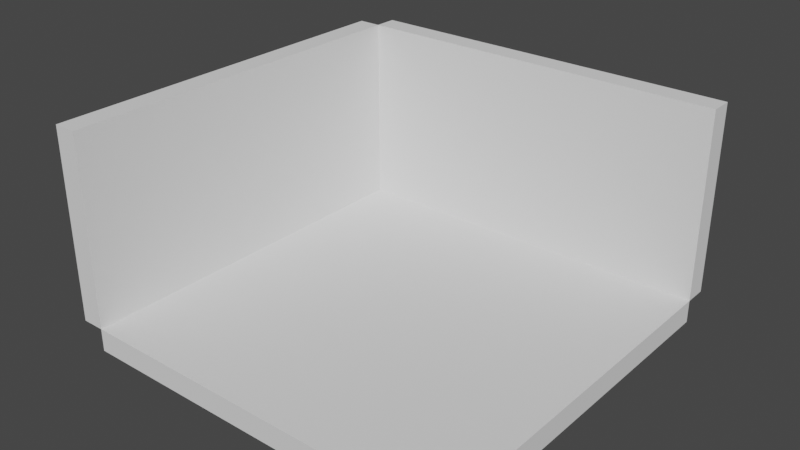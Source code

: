 # Source: MiniRoomStartup.blend  (saved by Blender 3.5.10; exported with 4.5.12 LTS)
import bpy
from mathutils import Matrix  # noqa: F401  (used for matrix-valued properties, if any)

bpy.ops.wm.read_factory_settings(use_empty=True)
scene = bpy.context.scene
scene.name = 'Scene'

# ---- collections
col_collection = bpy.data.collections.new('Collection'); scene.collection.children.link(col_collection)

# ---- node groups
ng_geometry_nodes = bpy.data.node_groups.new('Geometry Nodes', 'GeometryNodeTree')
_s = ng_geometry_nodes.interface.new_socket(name='Geometry', in_out='OUTPUT', socket_type='NodeSocketGeometry')
_s = ng_geometry_nodes.interface.new_socket(name='Geometry', in_out='INPUT', socket_type='NodeSocketGeometry')
_s = ng_geometry_nodes.interface.new_socket(name='Floor Size', in_out='INPUT', socket_type='NodeSocketVector')
_s.subtype = 'TRANSLATION'
_s.default_value = (2.0, 2.0, 0.12)
_s.min_value = 0.0
_s = ng_geometry_nodes.interface.new_socket(name='Wall Size', in_out='INPUT', socket_type='NodeSocketVector')
_s.subtype = 'TRANSLATION'
_s.default_value = (0.12, 0.0, 1.0)
_s.min_value = 0.0
ng_geometry_nodes.is_modifier = True
_N = ng_geometry_nodes.nodes; _L = ng_geometry_nodes.links
n0 = _N.new('ShaderNodeSeparateXYZ'); n0.name = 'Separate XYZ'; n0.location = (-1020, 20)
n1 = _N.new('ShaderNodeCombineXYZ'); n1.name = 'Combine XYZ.002'; n1.location = (-800, -320)
n2 = _N.new('NodeGroupInput'); n2.name = 'Group Input.008'; n2.location = (-1220, -120)
n3 = _N.new('NodeGroupInput'); n3.name = 'Group Input.005'; n3.location = (-1220, 20)
n4 = _N.new('ShaderNodeCombineXYZ'); n4.name = 'Combine XYZ.001'; n4.location = (-800, 0)
n5 = _N.new('ShaderNodeMath'); n5.name = 'Math.001'; n5.location = (-800, -140)
n5.operation = 'MULTIPLY'
n6 = _N.new('ShaderNodeSeparateXYZ'); n6.name = 'Separate XYZ.002'; n6.location = (-1020, -260)
n7 = _N.new('NodeGroupInput'); n7.name = 'Group Input.006'; n7.location = (-1220, -260)
n8 = _N.new('ShaderNodeSeparateXYZ'); n8.name = 'Separate XYZ.006'; n8.location = (-1020, -400)
n9 = _N.new('NodeGroupInput'); n9.name = 'Group Input.002'; n9.location = (-1220, -400)
n10 = _N.new('ShaderNodeMath'); n10.name = 'Math.004'; n10.location = (-20, -140)
n11 = _N.new('ShaderNodeMath'); n11.name = 'Math.007'; n11.location = (-20, -460)
n12 = _N.new('GeometryNodeMeshCube'); n12.name = 'Cube'; n12.location = (180, 200)
n13 = _N.new('GeometryNodeMeshCube'); n13.name = 'Cube.001'; n13.location = (180, 20)
n14 = _N.new('ShaderNodeCombineXYZ'); n14.name = 'Combine XYZ.004'; n14.location = (180, -160)
n15 = _N.new('GeometryNodeMeshCube'); n15.name = 'Cube.002'; n15.location = (180, -300)
n16 = _N.new('ShaderNodeCombineXYZ'); n16.name = 'Combine XYZ.003'; n16.location = (180, -500)
n17 = _N.new('NodeReroute'); n17.name = 'Reroute.001'; n17.location = (140, -600)
n17.width = 16
n17.socket_idname = 'NodeSocketFloat'
n18 = _N.new('NodeReroute'); n18.name = 'Reroute.002'; n18.location = (140, -260)
n18.width = 16
n18.socket_idname = 'NodeSocketFloat'
n19 = _N.new('GeometryNodeTransform'); n19.name = 'Transform Geometry.001'; n19.location = (400, -380)
n19.inputs[2].default_value = (0.0, 0.0, 1.571)
n20 = _N.new('NodeGroupInput'); n20.name = 'Group Input.009'; n20.location = (-640, -200)
n21 = _N.new('ShaderNodeSeparateXYZ'); n21.name = 'Separate XYZ.007'; n21.location = (-440, -200)
n22 = _N.new('ShaderNodeMath'); n22.name = 'Math.005'; n22.location = (-240, -200)
n22.operation = 'MULTIPLY'
n23 = _N.new('NodeReroute'); n23.name = 'Reroute.004'; n23.location = (-100, -180)
n23.width = 16
n23.socket_idname = 'NodeSocketFloat'
n24 = _N.new('NodeGroupInput'); n24.name = 'Group Input.010'; n24.location = (-640, -520)
n25 = _N.new('ShaderNodeSeparateXYZ'); n25.name = 'Separate XYZ.008'; n25.location = (-440, -520)
n26 = _N.new('ShaderNodeMath'); n26.name = 'Math.006'; n26.location = (-240, -520)
n26.operation = 'MULTIPLY'
n26.inputs[1].default_value = -0.5
n27 = _N.new('NodeReroute'); n27.name = 'Reroute.006'; n27.location = (-100, -500)
n27.width = 16
n27.socket_idname = 'NodeSocketFloat'
n28 = _N.new('GeometryNodeTransform'); n28.name = 'Transform Geometry'; n28.location = (400, -40)
n29 = _N.new('GeometryNodeTransform'); n29.name = 'Transform Geometry.002'; n29.location = (400, 300)
n30 = _N.new('ShaderNodeSeparateXYZ'); n30.name = 'Separate XYZ.001'; n30.location = (-1020, 160)
n31 = _N.new('NodeGroupInput'); n31.name = 'Group Input.004'; n31.location = (-1220, 160)
n32 = _N.new('ShaderNodeCombineXYZ'); n32.name = 'Combine XYZ'; n32.location = (-120, 180)
n33 = _N.new('NodeReroute'); n33.name = 'Reroute.005'; n33.location = (-260, 220)
n33.width = 16
n33.socket_idname = 'NodeSocketFloat'
n34 = _N.new('NodeReroute'); n34.name = 'Reroute.003'; n34.location = (-260, 80)
n34.width = 16
n34.socket_idname = 'NodeSocketFloat'
n35 = _N.new('ShaderNodeMath'); n35.name = 'Math'; n35.location = (-800, -460)
n35.operation = 'MULTIPLY'
n35.inputs[1].default_value = -0.5
n36 = _N.new('ShaderNodeMath'); n36.name = 'Math.008'; n36.location = (-120, 360)
n36.operation = 'MULTIPLY'
n37 = _N.new('ShaderNodeCombineXYZ'); n37.name = 'Combine XYZ.005'; n37.location = (180, 360)
n38 = _N.new('NodeReroute'); n38.name = 'Reroute.007'; n38.location = (620, 260)
n38.width = 16
n38.socket_idname = 'NodeSocketGeometry'
n39 = _N.new('NodeGroupOutput'); n39.name = 'Group Output'; n39.location = (900, -20)
n40 = _N.new('GeometryNodeJoinGeometry'); n40.name = 'Join Geometry'; n40.location = (700, -20)
n41 = _N.new('NodeReroute'); n41.name = 'Reroute.009'; n41.location = (620, -100)
n41.width = 16
n41.socket_idname = 'NodeSocketGeometry'
n42 = _N.new('NodeReroute'); n42.name = 'Reroute.010'; n42.location = (620, -400)
n42.width = 16
n42.socket_idname = 'NodeSocketGeometry'
n43 = _N.new('NodeReroute'); n43.name = 'Reroute.008'; n43.location = (620, -60)
n43.width = 16
n43.socket_idname = 'NodeSocketGeometry'
n44 = _N.new('ShaderNodeSeparateXYZ'); n44.name = 'Separate XYZ.005'; n44.location = (-1020, -120)
n45 = _N.new('NodeReroute'); n45.name = 'Reroute.011'; n45.location = (-520, -660)
n45.width = 16
n45.socket_idname = 'NodeSocketFloat'
n46 = _N.new('ShaderNodeMath'); n46.name = 'Math.003'; n46.location = (-660, -700)
n46.operation = 'MULTIPLY'
n47 = _N.new('ShaderNodeSeparateXYZ'); n47.name = 'Separate XYZ.004'; n47.location = (-840, -700)
n48 = _N.new('NodeGroupInput'); n48.name = 'Group Input.007'; n48.location = (-1220, -580)
n49 = _N.new('NodeGroupInput'); n49.name = 'Group Input.011'; n49.location = (-1020, -720)
n50 = _N.new('NodeReroute'); n50.name = 'Reroute.012'; n50.location = (-800, -660)
n50.width = 16
n50.socket_idname = 'NodeSocketFloat'
n51 = _N.new('ShaderNodeSeparateXYZ'); n51.name = 'Separate XYZ.003'; n51.location = (-1020, -540)
n52 = _N.new('NodeReroute'); n52.name = 'Reroute'; n52.location = (140, -700)
n52.width = 16
n52.socket_idname = 'NodeSocketFloat'
n53 = _N.new('ShaderNodeMath'); n53.name = 'Math.009'; n53.location = (-440, -660)
_L.new(n40.outputs[0], n39.inputs[0])
_L.new(n28.outputs[0], n40.inputs[0])
_L.new(n43.outputs[0], n40.inputs[0])
_L.new(n13.outputs[0], n28.inputs[0])
_L.new(n41.outputs[0], n40.inputs[0])
_L.new(n15.outputs[0], n19.inputs[0])
_L.new(n32.outputs[0], n12.inputs[0])
_L.new(n4.outputs[0], n13.inputs[0])
_L.new(n0.outputs[0], n4.inputs[0])
_L.new(n1.outputs[0], n15.inputs[0])
_L.new(n6.outputs[1], n1.inputs[0])
_L.new(n16.outputs[0], n19.inputs[1])
_L.new(n14.outputs[0], n28.inputs[1])
_L.new(n10.outputs[0], n14.inputs[1])
_L.new(n6.outputs[1], n5.inputs[0])
_L.new(n30.outputs[0], n32.inputs[0])
_L.new(n30.outputs[1], n32.inputs[1])
_L.new(n51.outputs[0], n35.inputs[0])
_L.new(n7.outputs[1], n6.inputs[0])
_L.new(n34.outputs[0], n32.inputs[2])
_L.new(n17.outputs[0], n16.inputs[2])
_L.new(n18.outputs[0], n14.inputs[2])
_L.new(n44.outputs[0], n4.inputs[1])
_L.new(n8.outputs[0], n1.inputs[1])
_L.new(n9.outputs[2], n8.inputs[0])
_L.new(n31.outputs[1], n30.inputs[0])
_L.new(n3.outputs[1], n0.inputs[0])
_L.new(n48.outputs[1], n51.inputs[0])
_L.new(n2.outputs[2], n44.inputs[0])
_L.new(n52.outputs[0], n17.inputs[0])
_L.new(n17.outputs[0], n18.inputs[0])
_L.new(n23.outputs[0], n10.inputs[0])
_L.new(n20.outputs[2], n21.inputs[0])
_L.new(n21.outputs[0], n22.inputs[0])
_L.new(n22.outputs[0], n10.inputs[1])
_L.new(n5.outputs[0], n23.inputs[0])
_L.new(n24.outputs[2], n25.inputs[0])
_L.new(n25.outputs[0], n26.inputs[0])
_L.new(n26.outputs[0], n11.inputs[1])
_L.new(n27.outputs[0], n11.inputs[0])
_L.new(n11.outputs[0], n16.inputs[0])
_L.new(n35.outputs[0], n27.inputs[0])
_L.new(n12.outputs[0], n29.inputs[0])
_L.new(n37.outputs[0], n29.inputs[1])
_L.new(n36.outputs[0], n37.inputs[2])
_L.new(n30.outputs[2], n34.inputs[0])
_L.new(n33.outputs[0], n36.inputs[1])
_L.new(n34.outputs[0], n33.inputs[0])
_L.new(n29.outputs[0], n38.inputs[0])
_L.new(n38.outputs[0], n43.inputs[0])
_L.new(n42.outputs[0], n41.inputs[0])
_L.new(n19.outputs[0], n42.inputs[0])
_L.new(n44.outputs[2], n4.inputs[2])
_L.new(n8.outputs[2], n1.inputs[2])
_L.new(n53.outputs[0], n52.inputs[0])
_L.new(n47.outputs[2], n46.inputs[0])
_L.new(n45.outputs[0], n53.inputs[0])
_L.new(n46.outputs[0], n53.inputs[1])
_L.new(n50.outputs[0], n45.inputs[0])
_L.new(n49.outputs[2], n47.inputs[0])
_L.new(n51.outputs[2], n50.inputs[0])
n39.is_active_output = True

# ---- world
world_world = bpy.data.worlds.new('World'); scene.world = world_world
world_world.use_nodes = True; world_world.node_tree.nodes.clear()
_N = world_world.node_tree.nodes; _L = world_world.node_tree.links
n0 = _N.new('ShaderNodeOutputWorld'); n0.name = 'World Output'; n0.location = (300, 300)
n1 = _N.new('ShaderNodeBackground'); n1.name = 'Background'; n1.location = (10, 300)
n1.inputs[0].default_value = (0.05088, 0.05088, 0.05088, 1.0)
_L.new(n1.outputs[0], n0.inputs[0])
n0.is_active_output = True
world_world.color = (0.05088, 0.05088, 0.05088)
world_world.use_sun_shadow = False
world_world.sun_shadow_jitter_overblur = 0.0

# ---- meshes
me_plane = bpy.data.meshes.new('Plane')
me_plane.from_pydata([(0.0, 0.0, 0.0)], [], [])
_uv = me_plane.uv_layers.new(name='UVMap')
_uv.uv.foreach_set('vector', [])
me_plane.update()

# ---- objects
ob_plane = bpy.data.objects.new('Plane', me_plane)

# ---- transforms, parenting, visibility, modifiers, constraints
ob_plane.location = (0.0, 0.0, 0.0)
_m = ob_plane.modifiers.new('GeometryNodes', 'NODES')
_m.node_group = ng_geometry_nodes

# ---- collection membership
col_collection.objects.link(ob_plane)

# ---- scene / render settings (as saved in the file)
scene.frame_start = 1; scene.frame_end = 250; scene.frame_set(1)
scene.render.engine = 'CYCLES'
scene.cycles.sampling_pattern = 'TABULATED_SOBOL'
scene.cycles.adaptive_threshold = 0.1
scene.eevee.taa_samples = 256
scene.eevee.taa_render_samples = 256
scene.eevee.use_gtao = True
scene.eevee.use_raytracing = True
scene.view_settings.view_transform = 'Filmic'
bpy.context.view_layer.update()

# ---- added for rendering (the .blend has no active camera and no usable light): camera, sun
cam_auto = bpy.data.cameras.new('AutoCamera')
cam_auto.lens = 50.0
cam_auto.sensor_width = 36.0
cam_auto.clip_end = 1000.0
ob_auto_camera = bpy.data.objects.new('AutoCamera', cam_auto)
scene.collection.objects.link(ob_auto_camera)
ob_auto_camera.location = (2.90118, -3.49342, 2.92895)
ob_auto_camera.rotation_euler = (1.09748, -7.21219e-08, 0.694738)
scene.camera = ob_auto_camera
light_auto_sun = bpy.data.lights.new('AutoSun', 'SUN')
light_auto_sun.energy = 3.0
light_auto_sun.angle = 0.0523599
ob_auto_sun = bpy.data.objects.new('AutoSun', light_auto_sun)
scene.collection.objects.link(ob_auto_sun)
ob_auto_sun.rotation_euler = (0.872665, 0.174533, 0.523599)
bpy.context.view_layer.update()
